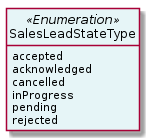

The diagram above was rendered by PlantUML. Its source (embedded in the PNG):
@startuml
hide circle
hide methods
hide stereotype
show <<Enumeration>> stereotype
skinparam class {
   BackgroundColor<<Enumeration>> #E6F5F7
   BackgroundColor<<Ref>> #FFFFE0
   BackgroundColor<<Pivot>> #FFFFFFF
   BackgroundColor<<SimpleType>> #E2F0DA
   BackgroundColor #FCF2E3
}

class SalesLeadStateType <<Enumeration>> {
    accepted
    acknowledged
    cancelled
    inProgress
    pending
    rejected
}


@enduml